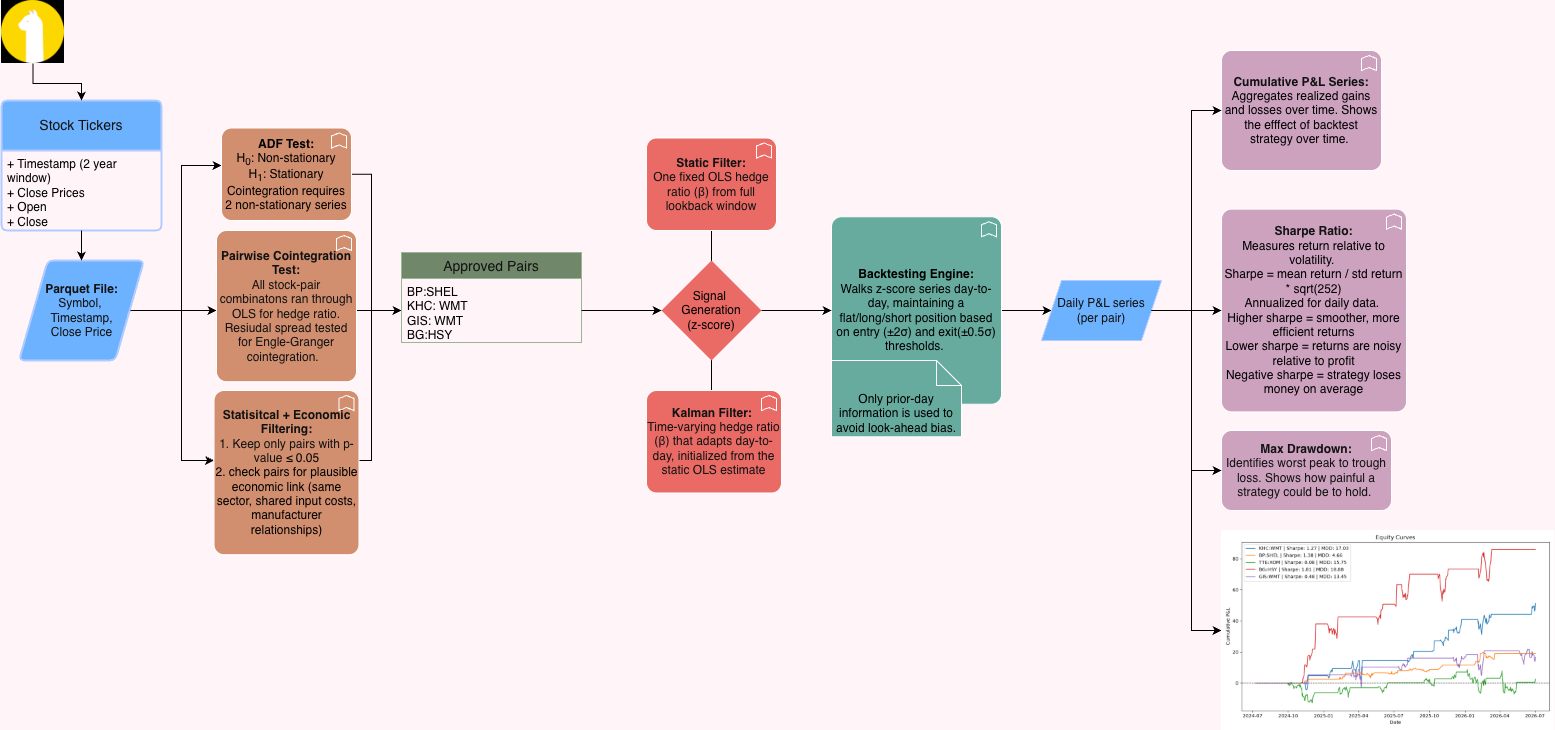

The diagram above was exported from draw.io. Its source (the exported page's mxGraphModel, read from the mxfile embedded in the PNG):
<mxGraphModel dx="1557" dy="1000" grid="1" gridSize="10" guides="1" tooltips="1" connect="1" arrows="1" fold="1" page="1" pageScale="1" pageWidth="1100" pageHeight="850" background="light-dark(#FFFFFF,#FFF4F7)" math="0" shadow="0">
  <root>
    <mxCell id="0" />
    <mxCell id="1" parent="0" />
    <mxCell id="JLxAuiD0zusP45nvaM9I-6" parent="1" style="swimlane;childLayout=stackLayout;horizontal=1;startSize=50;horizontalStack=0;rounded=1;fontSize=14;fontStyle=0;strokeWidth=2;resizeParent=0;resizeLast=1;shadow=0;dashed=0;align=center;arcSize=4;whiteSpace=wrap;html=1;fillColor=#0050ef;fontColor=#ffffff;strokeColor=#001DBC;" value="Stock Tickers" vertex="1">
      <mxGeometry height="130" width="160" x="10" y="110" as="geometry">
        <mxRectangle height="50" width="120" x="250" y="40" as="alternateBounds" />
      </mxGeometry>
    </mxCell>
    <mxCell id="JLxAuiD0zusP45nvaM9I-7" parent="JLxAuiD0zusP45nvaM9I-6" style="align=left;strokeColor=none;fillColor=none;spacingLeft=4;spacingRight=4;fontSize=12;verticalAlign=top;resizable=0;rotatable=0;part=1;html=1;whiteSpace=wrap;fontColor=light-dark(#1B1D1E,#000000);" value="+ Timestamp (2 year window)&lt;br&gt;+ Close Prices&lt;div&gt;+ Open&amp;nbsp;&lt;/div&gt;&lt;div&gt;+ Close&lt;/div&gt;&lt;div&gt;&lt;br&gt;&lt;/div&gt;" vertex="1">
      <mxGeometry height="80" width="160" y="50" as="geometry" />
    </mxCell>
    <mxCell id="JLxAuiD0zusP45nvaM9I-20" edge="1" parent="1" source="JLxAuiD0zusP45nvaM9I-8" style="edgeStyle=orthogonalEdgeStyle;rounded=0;orthogonalLoop=1;jettySize=auto;html=1;entryX=0.5;entryY=0;entryDx=0;entryDy=0;fontColor=light-dark(#1B1D1E,#000000);strokeColor=light-dark(#1B1D1E,#000000);" target="JLxAuiD0zusP45nvaM9I-6">
      <mxGeometry relative="1" as="geometry" />
    </mxCell>
    <mxCell id="JLxAuiD0zusP45nvaM9I-8" parent="1" style="shape=image;verticalLabelPosition=bottom;labelBackgroundColor=default;verticalAlign=top;aspect=fixed;imageAspect=0;image=data:image/png,(base64 omitted: 2784 chars);" value="" vertex="1">
      <mxGeometry height="63" width="63" x="10" y="10" as="geometry" />
    </mxCell>
    <mxCell id="JLxAuiD0zusP45nvaM9I-25" edge="1" parent="1" source="JLxAuiD0zusP45nvaM9I-11" style="edgeStyle=orthogonalEdgeStyle;rounded=0;orthogonalLoop=1;jettySize=auto;html=1;entryX=0;entryY=0.5;entryDx=0;entryDy=0;strokeColor=light-dark(#1B1D1E,#000000);">
      <mxGeometry relative="1" as="geometry">
        <mxPoint x="225" y="320" as="targetPoint" />
      </mxGeometry>
    </mxCell>
    <mxCell id="JLxAuiD0zusP45nvaM9I-28" edge="1" parent="1" source="JLxAuiD0zusP45nvaM9I-11" style="edgeStyle=orthogonalEdgeStyle;rounded=0;orthogonalLoop=1;jettySize=auto;html=1;entryX=0;entryY=0.5;entryDx=0;entryDy=0;strokeColor=light-dark(#1B1D1E,#000000);">
      <mxGeometry relative="1" as="geometry">
        <Array as="points">
          <mxPoint x="190" y="320" />
          <mxPoint x="190" y="175" />
        </Array>
        <mxPoint x="230" y="175" as="targetPoint" />
      </mxGeometry>
    </mxCell>
    <mxCell id="JLxAuiD0zusP45nvaM9I-29" edge="1" parent="1" source="JLxAuiD0zusP45nvaM9I-11" style="edgeStyle=orthogonalEdgeStyle;rounded=0;orthogonalLoop=1;jettySize=auto;html=1;strokeColor=light-dark(#1B1D1E,#000000);" target="JLxAuiD0zusP45nvaM9I-55">
      <mxGeometry relative="1" as="geometry">
        <Array as="points">
          <mxPoint x="190" y="320" />
          <mxPoint x="190" y="470" />
        </Array>
        <mxPoint x="220" y="470" as="targetPoint" />
      </mxGeometry>
    </mxCell>
    <mxCell id="JLxAuiD0zusP45nvaM9I-11" parent="1" style="shape=parallelogram;html=1;strokeWidth=2;perimeter=parallelogramPerimeter;whiteSpace=wrap;rounded=1;arcSize=12;size=0.23;fillColor=#0050ef;fontColor=#ffffff;strokeColor=#001DBC;" value="&lt;b&gt;Parquet File:&lt;/b&gt;&lt;div&gt;Symbol,&amp;nbsp;&lt;/div&gt;&lt;div&gt;Timestamp,&lt;/div&gt;&lt;div&gt;Close Price&lt;/div&gt;" vertex="1">
      <mxGeometry height="100" width="125" x="27.5" y="270" as="geometry" />
    </mxCell>
    <mxCell id="JLxAuiD0zusP45nvaM9I-16" edge="1" parent="1" source="JLxAuiD0zusP45nvaM9I-7" style="edgeStyle=orthogonalEdgeStyle;rounded=0;orthogonalLoop=1;jettySize=auto;html=1;entryX=0.5;entryY=0;entryDx=0;entryDy=0;strokeColor=light-dark(#1B1D1E,#000000);" target="JLxAuiD0zusP45nvaM9I-11">
      <mxGeometry relative="1" as="geometry" />
    </mxCell>
    <mxCell id="JLxAuiD0zusP45nvaM9I-42" edge="1" parent="1" source="JLxAuiD0zusP45nvaM9I-52" style="edgeStyle=orthogonalEdgeStyle;rounded=0;orthogonalLoop=1;jettySize=auto;html=1;endArrow=none;endFill=0;strokeColor=light-dark(#1B1D1E,#000000);exitX=1;exitY=0.5;exitDx=0;exitDy=0;exitPerimeter=0;">
      <mxGeometry relative="1" as="geometry">
        <mxPoint x="350" y="175" as="sourcePoint" />
        <mxPoint x="380" y="320" as="targetPoint" />
      </mxGeometry>
    </mxCell>
    <mxCell id="JLxAuiD0zusP45nvaM9I-37" edge="1" parent="1" style="edgeStyle=orthogonalEdgeStyle;rounded=0;orthogonalLoop=1;jettySize=auto;html=1;strokeColor=light-dark(#1B1D1E,#000000);">
      <mxGeometry relative="1" as="geometry">
        <mxPoint x="355" y="320" as="sourcePoint" />
        <mxPoint x="410" y="320" as="targetPoint" />
      </mxGeometry>
    </mxCell>
    <mxCell id="JLxAuiD0zusP45nvaM9I-39" edge="1" parent="1" style="edgeStyle=orthogonalEdgeStyle;rounded=0;orthogonalLoop=1;jettySize=auto;html=1;strokeColor=light-dark(#1B1D1E,#000000);endArrow=none;endFill=0;">
      <mxGeometry relative="1" as="geometry">
        <Array as="points">
          <mxPoint x="380" y="470" />
        </Array>
        <mxPoint x="360" y="470" as="sourcePoint" />
        <mxPoint x="380" y="320" as="targetPoint" />
      </mxGeometry>
    </mxCell>
    <mxCell id="JLxAuiD0zusP45nvaM9I-30" parent="1" style="swimlane;fontStyle=0;childLayout=stackLayout;horizontal=1;startSize=26;horizontalStack=0;resizeParent=1;resizeParentMax=0;resizeLast=0;collapsible=1;marginBottom=0;align=center;fontSize=14;fillColor=#6d8764;fontColor=#ffffff;strokeColor=#3A5431;" value="Approved Pairs" vertex="1">
      <mxGeometry height="90" width="180" x="410" y="262" as="geometry" />
    </mxCell>
    <mxCell id="JLxAuiD0zusP45nvaM9I-32" parent="JLxAuiD0zusP45nvaM9I-30" style="text;strokeColor=none;fillColor=none;spacingLeft=4;spacingRight=4;overflow=hidden;rotatable=0;points=[[0,0.5],[1,0.5]];portConstraint=eastwest;fontSize=12;whiteSpace=wrap;html=1;" value="&lt;font style=&quot;color: light-dark(rgb(27, 29, 30), rgb(0, 0, 0));&quot;&gt;BP:SHEL&lt;/font&gt;&lt;div&gt;&lt;font style=&quot;color: light-dark(rgb(27, 29, 30), rgb(0, 0, 0));&quot;&gt;KHC: WMT&lt;/font&gt;&lt;/div&gt;&lt;div&gt;&lt;font style=&quot;color: light-dark(rgb(27, 29, 30), rgb(0, 0, 0));&quot;&gt;GIS: WMT&lt;/font&gt;&lt;/div&gt;&lt;div&gt;&lt;font style=&quot;color: light-dark(rgb(27, 29, 30), rgb(0, 0, 0));&quot;&gt;BG:HSY&lt;/font&gt;&lt;/div&gt;" vertex="1">
      <mxGeometry height="64" width="180" y="26" as="geometry" />
    </mxCell>
    <mxCell id="JLxAuiD0zusP45nvaM9I-51" edge="1" parent="1" style="edgeStyle=orthogonalEdgeStyle;rounded=0;orthogonalLoop=1;jettySize=auto;html=1;endArrow=none;endFill=0;strokeColor=light-dark(#1B1D1E,#000000);">
      <mxGeometry relative="1" as="geometry">
        <mxPoint x="720" y="230" as="sourcePoint" />
        <mxPoint x="720" y="400" as="targetPoint" />
      </mxGeometry>
    </mxCell>
    <mxCell id="JLxAuiD0zusP45nvaM9I-50" edge="1" parent="1" style="edgeStyle=orthogonalEdgeStyle;rounded=0;orthogonalLoop=1;jettySize=auto;html=1;endArrow=none;endFill=0;strokeColor=light-dark(#1B1D1E,#000000);">
      <mxGeometry relative="1" as="geometry">
        <mxPoint x="720" y="400" as="sourcePoint" />
        <mxPoint x="720" y="400" as="targetPoint" />
      </mxGeometry>
    </mxCell>
    <mxCell id="JLxAuiD0zusP45nvaM9I-49" edge="1" parent="1" source="JLxAuiD0zusP45nvaM9I-47" style="edgeStyle=orthogonalEdgeStyle;rounded=0;orthogonalLoop=1;jettySize=auto;html=1;strokeColor=light-dark(#1B1D1E,#000000);endArrow=none;endFill=0;">
      <mxGeometry relative="1" as="geometry">
        <mxPoint x="720" y="400" as="targetPoint" />
      </mxGeometry>
    </mxCell>
    <mxCell id="JLxAuiD0zusP45nvaM9I-47" parent="1" style="strokeWidth=2;html=1;shape=mxgraph.flowchart.decision;whiteSpace=wrap;fillColor=light-dark(#FFFFFF,#EA6B66);strokeColor=none;" value="&lt;font style=&quot;color: light-dark(rgb(27, 29, 30), rgb(0, 0, 0));&quot;&gt;Signal&amp;nbsp;&lt;/font&gt;&lt;div&gt;&lt;font style=&quot;color: light-dark(rgb(27, 29, 30), rgb(0, 0, 0));&quot;&gt;Generation&lt;/font&gt;&lt;/div&gt;&lt;div&gt;&lt;font style=&quot;color: light-dark(rgb(27, 29, 30), rgb(0, 0, 0));&quot;&gt;(z-score)&lt;/font&gt;&lt;/div&gt;" vertex="1">
      <mxGeometry height="100" width="100" x="670" y="270" as="geometry" />
    </mxCell>
    <mxCell id="JLxAuiD0zusP45nvaM9I-48" edge="1" parent="1" source="JLxAuiD0zusP45nvaM9I-32" style="edgeStyle=orthogonalEdgeStyle;rounded=0;orthogonalLoop=1;jettySize=auto;html=1;strokeColor=light-dark(#1B1D1E,#000000);entryX=0;entryY=0.5;entryDx=0;entryDy=0;entryPerimeter=0;" target="JLxAuiD0zusP45nvaM9I-47">
      <mxGeometry relative="1" as="geometry">
        <mxPoint x="640" y="320" as="targetPoint" />
      </mxGeometry>
    </mxCell>
    <mxCell id="JLxAuiD0zusP45nvaM9I-52" parent="1" style="html=1;outlineConnect=0;whiteSpace=wrap;fillColor=#a0522d;shape=mxgraph.archimate3.application;appType=func;archiType=rounded;fontColor=#ffffff;strokeColor=default;" value="&lt;b&gt;&lt;font style=&quot;color: light-dark(rgb(27, 29, 30), rgb(0, 0, 0));&quot;&gt;ADF Test:&lt;/font&gt;&lt;/b&gt;&lt;div style=&quot;color: rgb(18, 18, 18);&quot;&gt;&lt;font style=&quot;color: light-dark(rgb(27, 29, 30), rgb(0, 0, 0));&quot;&gt;H&lt;sub&gt;0&lt;/sub&gt;: Non-stationary&lt;/font&gt;&lt;/div&gt;&lt;div style=&quot;color: rgb(18, 18, 18);&quot;&gt;&lt;font style=&quot;color: light-dark(rgb(27, 29, 30), rgb(0, 0, 0));&quot;&gt;H&lt;sub&gt;1&lt;/sub&gt;: Stationary&lt;/font&gt;&lt;/div&gt;&lt;div style=&quot;color: rgb(18, 18, 18);&quot;&gt;&lt;font style=&quot;color: light-dark(rgb(27, 29, 30), rgb(0, 0, 0));&quot;&gt;Cointegration requires 2 non-stationary series&lt;/font&gt;&lt;/div&gt;" vertex="1">
      <mxGeometry height="92.5" width="130" x="230" y="137.5" as="geometry" />
    </mxCell>
    <mxCell id="JLxAuiD0zusP45nvaM9I-53" parent="1" style="html=1;outlineConnect=0;whiteSpace=wrap;fillColor=#a0522d;shape=mxgraph.archimate3.application;appType=func;archiType=rounded;fontColor=#ffffff;strokeColor=default;" value="&lt;b&gt;Pairwise Cointegration Test:&lt;/b&gt;&lt;div&gt;All stock-pair combinatons ran through OLS for hedge ratio.&lt;/div&gt;&lt;div&gt;Resiudal spread tested for Engle-Granger cointegration.&amp;nbsp;&amp;nbsp;&lt;/div&gt;" vertex="1">
      <mxGeometry height="151.25" width="140" x="225" y="240" as="geometry" />
    </mxCell>
    <mxCell id="JLxAuiD0zusP45nvaM9I-55" parent="1" style="html=1;outlineConnect=0;whiteSpace=wrap;fillColor=#a0522d;shape=mxgraph.archimate3.application;appType=func;archiType=rounded;fontColor=#ffffff;strokeColor=default;" value="&lt;b&gt;Statisitcal + Economic Filtering:&lt;/b&gt;&lt;div&gt;1. Keep only pairs with p-value &lt;span style=&quot;text-align: start; caret-color: rgb(255, 255, 255); background-color: transparent;&quot;&gt;&lt;font face=&quot;Helvetica&quot; style=&quot;color: light-dark(rgb(27, 29, 30), rgb(0, 0, 0));&quot;&gt;≤ 0.05&lt;/font&gt;&lt;/span&gt;&lt;/div&gt;&lt;div&gt;&lt;span style=&quot;text-align: start; caret-color: rgb(255, 255, 255); background-color: transparent;&quot;&gt;&lt;font face=&quot;Helvetica&quot; style=&quot;color: light-dark(rgb(27, 29, 30), rgb(0, 0, 0));&quot;&gt;2. check pairs for plausible economic link (same sector, shared input costs, manufacturer relationships)&lt;/font&gt;&lt;/span&gt;&lt;/div&gt;" vertex="1">
      <mxGeometry height="164.25" width="145" x="222.5" y="400" as="geometry" />
    </mxCell>
    <mxCell id="JLxAuiD0zusP45nvaM9I-56" parent="1" style="html=1;outlineConnect=0;whiteSpace=wrap;fillColor=light-dark(#B5739D,#EA6B66);shape=mxgraph.archimate3.application;appType=func;archiType=rounded;fontColor=#ffffff;strokeColor=default;" value="&lt;b&gt;Static Filter:&lt;/b&gt;&lt;div&gt;One fixed OLS hedge ratio (β) from full lookback window&lt;/div&gt;" vertex="1">
      <mxGeometry height="92.5" width="130" x="655" y="147.5" as="geometry" />
    </mxCell>
    <mxCell id="JLxAuiD0zusP45nvaM9I-57" parent="1" style="html=1;outlineConnect=0;whiteSpace=wrap;fillColor=light-dark(#B5739D,#EA6B66);shape=mxgraph.archimate3.application;appType=func;archiType=rounded;fontColor=#ffffff;strokeColor=default;" value="&lt;b&gt;Kalman Filter:&amp;nbsp;&lt;/b&gt;&lt;div&gt;Time-varying hedge ratio (&lt;span style=&quot;background-color: transparent;&quot;&gt;β)&lt;/span&gt;&lt;span style=&quot;background-color: transparent; color: light-dark(rgb(255, 255, 255), rgb(18, 18, 18));&quot;&gt; that adapts day-to-day, initialized from the static OLS estimate&lt;/span&gt;&lt;/div&gt;" vertex="1">
      <mxGeometry height="102.5" width="135" x="655" y="400" as="geometry" />
    </mxCell>
    <mxCell id="JLxAuiD0zusP45nvaM9I-62" edge="1" parent="1" source="JLxAuiD0zusP45nvaM9I-58" style="edgeStyle=orthogonalEdgeStyle;rounded=0;orthogonalLoop=1;jettySize=auto;html=1;strokeColor=light-dark(#1B1D1E,#000000);" target="JLxAuiD0zusP45nvaM9I-61" value="">
      <mxGeometry relative="1" as="geometry" />
    </mxCell>
    <mxCell id="JLxAuiD0zusP45nvaM9I-58" parent="1" style="html=1;outlineConnect=0;whiteSpace=wrap;fillColor=light-dark(#67AB9F,#67AB9F);shape=mxgraph.archimate3.application;appType=func;archiType=rounded;strokeColor=default;" value="&lt;b&gt;&lt;font style=&quot;color: light-dark(rgb(27, 29, 30), rgb(0, 0, 0));&quot;&gt;Backtesting Engine:&lt;/font&gt;&lt;/b&gt;&lt;div&gt;&lt;font face=&quot;Helvetica&quot; style=&quot;color: light-dark(rgb(27, 29, 30), rgb(0, 0, 0));&quot;&gt;Walks z-score series day-to-day, maintaining a flat/long/short position based on entry (&lt;span style=&quot;text-align: start; caret-color: rgb(255, 255, 255); background-color: transparent;&quot;&gt;±2&lt;/span&gt;&lt;span style=&quot;text-align: start; caret-color: rgb(255, 255, 255); background-color: transparent;&quot;&gt;σ) and exit(&lt;/span&gt;&lt;span style=&quot;background-color: transparent; text-align: start; caret-color: rgb(255, 255, 255);&quot;&gt;±0.5&lt;/span&gt;&lt;span style=&quot;background-color: transparent; text-align: start; caret-color: rgb(255, 255, 255);&quot;&gt;σ) thresholds.&amp;nbsp;&lt;/span&gt;&lt;/font&gt;&lt;/div&gt;" vertex="1">
      <mxGeometry height="187.5" width="170" x="840" y="226.25" as="geometry" />
    </mxCell>
    <mxCell id="JLxAuiD0zusP45nvaM9I-59" edge="1" parent="1" source="JLxAuiD0zusP45nvaM9I-47" style="edgeStyle=orthogonalEdgeStyle;rounded=0;orthogonalLoop=1;jettySize=auto;html=1;entryX=0;entryY=0.5;entryDx=0;entryDy=0;entryPerimeter=0;strokeColor=light-dark(#1B1D1E,#000000);" target="JLxAuiD0zusP45nvaM9I-58">
      <mxGeometry relative="1" as="geometry" />
    </mxCell>
    <mxCell id="JLxAuiD0zusP45nvaM9I-60" parent="1" style="shape=note2;boundedLbl=1;whiteSpace=wrap;html=1;size=25;verticalAlign=top;align=center;fillColor=light-dark(#D5E8D4,#67AB9F);strokeColor=default;" value="&lt;span style=&quot;text-align: start; caret-color: rgb(18, 18, 18);&quot;&gt;&lt;font face=&quot;Helvetica&quot; style=&quot;color: light-dark(rgb(27, 29, 30), rgb(0, 0, 0));&quot;&gt;Only prior-day information is used to avoid look-ahead bias.&lt;/font&gt;&lt;/span&gt;" vertex="1">
      <mxGeometry height="76.25" width="130" x="840" y="370" as="geometry" />
    </mxCell>
    <mxCell id="JLxAuiD0zusP45nvaM9I-71" edge="1" parent="1" source="JLxAuiD0zusP45nvaM9I-61" style="edgeStyle=orthogonalEdgeStyle;rounded=0;orthogonalLoop=1;jettySize=auto;html=1;entryX=0;entryY=0.5;entryDx=0;entryDy=0;strokeColor=light-dark(#1B1D1E,#000000);" target="JLxAuiD0zusP45nvaM9I-67">
      <mxGeometry relative="1" as="geometry" />
    </mxCell>
    <mxCell id="JLxAuiD0zusP45nvaM9I-61" parent="1" style="shape=parallelogram;perimeter=parallelogramPerimeter;whiteSpace=wrap;html=1;fixedSize=1;fillColor=#0050ef;fontColor=#ffffff;strokeColor=#001DBC;" value="Daily P&amp;amp;L series&lt;div&gt;(per pair)&lt;/div&gt;" vertex="1">
      <mxGeometry height="60" width="120" x="1050" y="290" as="geometry" />
    </mxCell>
    <mxCell id="JLxAuiD0zusP45nvaM9I-63" parent="1" style="html=1;outlineConnect=0;whiteSpace=wrap;fillColor=light-dark(#B5739D,#CDA2BE);shape=mxgraph.archimate3.application;appType=func;archiType=rounded;fontColor=#ffffff;strokeColor=light-dark(#1B1D1E,#FFFFFF);" value="&lt;b&gt;Cumulative P&amp;amp;L Series:&lt;/b&gt;&lt;div&gt;&lt;span style=&quot;caret-color: rgb(255, 255, 255); text-align: start;&quot;&gt;&lt;font face=&quot;Helvetica&quot; style=&quot;color: light-dark(rgb(27, 29, 30), rgb(0, 0, 0));&quot;&gt;Aggregates realized gains and losses over time. Shows the efffect of backtest strategy over time.&amp;nbsp;&lt;/font&gt;&lt;/span&gt;&lt;b&gt;&lt;/b&gt;&lt;/div&gt;" vertex="1">
      <mxGeometry height="120" width="160" x="1230" y="60" as="geometry" />
    </mxCell>
    <mxCell id="JLxAuiD0zusP45nvaM9I-64" parent="1" style="html=1;outlineConnect=0;whiteSpace=wrap;fillColor=light-dark(#B5739D,#CDA2BE);shape=mxgraph.archimate3.application;appType=func;archiType=rounded;fontColor=#ffffff;strokeColor=light-dark(#1B1D1E,#FFFFFF);" value="&lt;b&gt;Sharpe Ratio:&lt;/b&gt;&lt;div&gt;&lt;span style=&quot;caret-color: rgb(255, 255, 255); text-align: start;&quot;&gt;&lt;font face=&quot;Helvetica&quot; style=&quot;color: light-dark(rgb(27, 29, 30), rgb(0, 0, 0));&quot;&gt;Measures return relative to volatility.&amp;nbsp;&lt;/font&gt;&lt;/span&gt;&lt;/div&gt;&lt;div&gt;&lt;span style=&quot;caret-color: rgb(255, 255, 255); text-align: start;&quot;&gt;&lt;font face=&quot;Helvetica&quot; style=&quot;color: light-dark(rgb(27, 29, 30), rgb(0, 0, 0));&quot;&gt;Sharpe = mean return / std return * sqrt(252)&lt;/font&gt;&lt;/span&gt;&lt;/div&gt;&lt;div&gt;&lt;span style=&quot;caret-color: rgb(255, 255, 255); text-align: start;&quot;&gt;&lt;font face=&quot;Helvetica&quot; style=&quot;color: light-dark(rgb(27, 29, 30), rgb(0, 0, 0));&quot;&gt;Annualized for daily data.&amp;nbsp;&lt;/font&gt;&lt;/span&gt;&lt;/div&gt;&lt;div&gt;&lt;span style=&quot;caret-color: rgb(255, 255, 255); text-align: start;&quot;&gt;&lt;font face=&quot;Helvetica&quot; style=&quot;color: light-dark(rgb(27, 29, 30), rgb(0, 0, 0));&quot;&gt;Higher sharpe = smoother, more efficient returns&lt;/font&gt;&lt;/span&gt;&lt;/div&gt;&lt;div&gt;&lt;span style=&quot;caret-color: rgb(255, 255, 255); text-align: start;&quot;&gt;&lt;font face=&quot;Helvetica&quot; style=&quot;color: light-dark(rgb(27, 29, 30), rgb(0, 0, 0));&quot;&gt;Lower sharpe = returns are noisy relative to profit&lt;/font&gt;&lt;/span&gt;&lt;/div&gt;&lt;div&gt;&lt;span style=&quot;caret-color: rgb(255, 255, 255); text-align: start;&quot;&gt;&lt;font face=&quot;Helvetica&quot; style=&quot;color: light-dark(rgb(27, 29, 30), rgb(0, 0, 0));&quot;&gt;Negative sharpe = strategy loses money on average&lt;/font&gt;&lt;/span&gt;&lt;/div&gt;" vertex="1">
      <mxGeometry height="202.81" width="185" x="1230" y="218.6" as="geometry" />
    </mxCell>
    <mxCell id="JLxAuiD0zusP45nvaM9I-65" parent="1" style="html=1;outlineConnect=0;whiteSpace=wrap;fillColor=light-dark(#B5739D,#CDA2BE);shape=mxgraph.archimate3.application;appType=func;archiType=rounded;fontColor=#ffffff;strokeColor=light-dark(#1B1D1E,#FFFFFF);" value="&lt;b&gt;Max Drawdown:&lt;/b&gt;&lt;div&gt;Identifies worst peak to trough loss. Shows how painful a strategy could be to hold.&amp;nbsp;&lt;/div&gt;" vertex="1">
      <mxGeometry height="80" width="170" x="1230" y="440" as="geometry" />
    </mxCell>
    <mxCell id="JLxAuiD0zusP45nvaM9I-67" parent="1" style="shape=image;verticalLabelPosition=bottom;labelBackgroundColor=default;verticalAlign=top;aspect=fixed;imageAspect=0;image=https://joe-ledford-04.github.io/assets/images/projects/kairos_project/equity_curves.png;" value="" vertex="1">
      <mxGeometry height="200" width="333.33" x="1230" y="540" as="geometry" />
    </mxCell>
    <mxCell id="JLxAuiD0zusP45nvaM9I-68" edge="1" parent="1" source="JLxAuiD0zusP45nvaM9I-61" style="edgeStyle=orthogonalEdgeStyle;rounded=0;orthogonalLoop=1;jettySize=auto;html=1;entryX=0;entryY=0.5;entryDx=0;entryDy=0;entryPerimeter=0;strokeColor=light-dark(#1B1D1E,#000000);" target="JLxAuiD0zusP45nvaM9I-64">
      <mxGeometry relative="1" as="geometry" />
    </mxCell>
    <mxCell id="JLxAuiD0zusP45nvaM9I-69" edge="1" parent="1" source="JLxAuiD0zusP45nvaM9I-61" style="edgeStyle=orthogonalEdgeStyle;rounded=0;orthogonalLoop=1;jettySize=auto;html=1;entryX=0;entryY=0.5;entryDx=0;entryDy=0;entryPerimeter=0;strokeColor=light-dark(#1B1D1E,#000000);" target="JLxAuiD0zusP45nvaM9I-63">
      <mxGeometry relative="1" as="geometry" />
    </mxCell>
    <mxCell id="JLxAuiD0zusP45nvaM9I-70" edge="1" parent="1" source="JLxAuiD0zusP45nvaM9I-61" style="edgeStyle=orthogonalEdgeStyle;rounded=0;orthogonalLoop=1;jettySize=auto;html=1;entryX=0;entryY=0.5;entryDx=0;entryDy=0;entryPerimeter=0;strokeColor=light-dark(#1B1D1E,#000000);" target="JLxAuiD0zusP45nvaM9I-65">
      <mxGeometry relative="1" as="geometry" />
    </mxCell>
  </root>
</mxGraphModel>